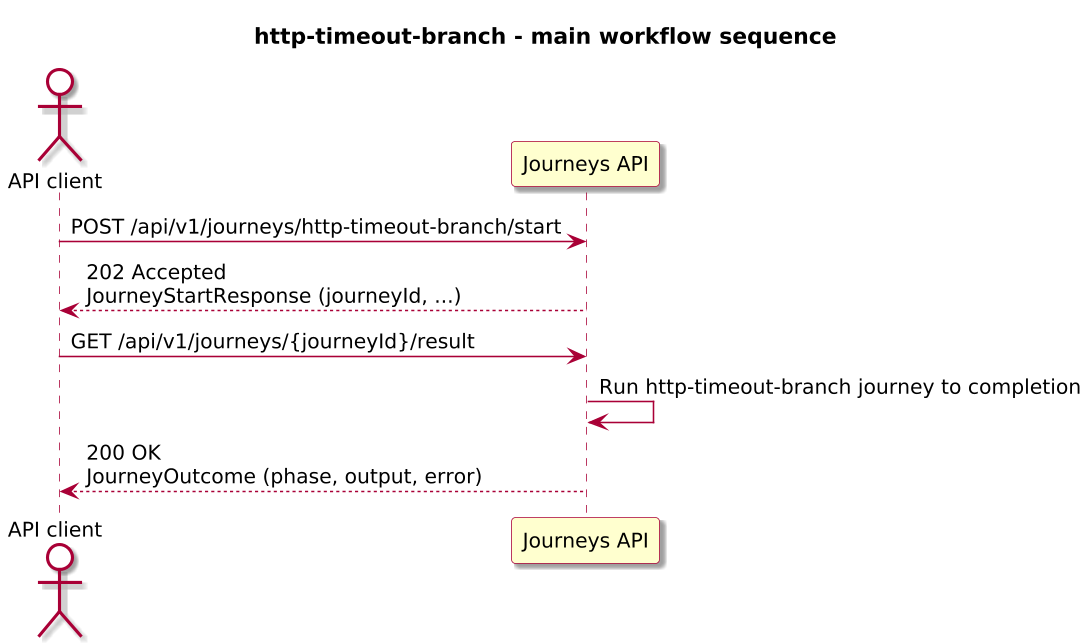

The diagram above was rendered by PlantUML. Its source (embedded in the PNG):
@startuml

skinparam BackgroundColor #FFFFFF
skinparam Shadowing true

skinparam DefaultFontName "SansSerif"
skinparam DefaultFontSize 13
skinparam DefaultFontStyle plain

skinparam dpi 150

skinparam sequence {
  ArrowColor #A80036
  LifeLineBorderColor #A80036
  LifeLineBackgroundColor #FFFFFF
}

skinparam Note {
  BackgroundColor #FBFB77
  BorderColor #A80036
}

skinparam ParticipantBorderColor #A80036
skinparam ParticipantBackgroundColor #FEFECE

skinparam ActorBorderColor #A80036
skinparam ActorBackgroundColor #FFFFFF
skinparam SequenceActorBorderThickness 2

skinparam state {
  BorderColor #A80036
  BackgroundColor #FEFECE
}

skinparam activity {
  ArrowColor #A80036
  BackgroundColor #FEFECE
  BorderColor #A80036
}

!include journey-diagram-theme.puml
title http-timeout-branch - main workflow sequence

actor "API client" as Client
participant "Journeys API" as Journeys

Client -> Journeys: POST /api/v1/journeys/http-timeout-branch/start
Journeys --> Client: 202 Accepted\nJourneyStartResponse (journeyId, ...)

Client -> Journeys: GET /api/v1/journeys/{journeyId}/result
Journeys -> Journeys: Run http-timeout-branch journey to completion
Journeys --> Client: 200 OK\nJourneyOutcome (phase, output, error)

@enduml